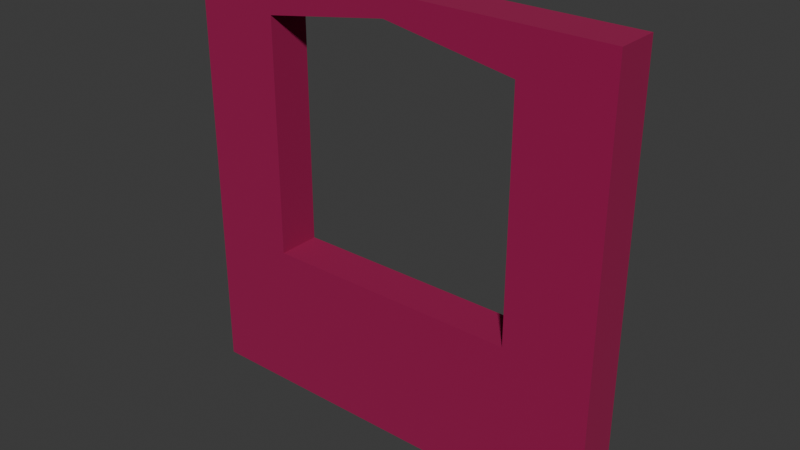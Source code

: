 # Source: wood_window.blend  (saved by Blender 5.1.29; exported with 4.5.12 LTS)
import bpy
from mathutils import Matrix  # noqa: F401  (used for matrix-valued properties, if any)

bpy.ops.wm.read_factory_settings(use_empty=True)
scene = bpy.context.scene
scene.name = 'Scene'

# ---- collections
col_collection = bpy.data.collections.new('Collection'); scene.collection.children.link(col_collection)

# ---- images (referenced by path relative to the original .blend; pixels are not part of the script)
import os
ASSET_DIR = os.environ.get("B2B_ASSET_DIR", "")  # directory of the original .blend (textures are referenced by path, not embedded)
HERE = os.path.dirname(os.path.abspath(__file__))  # packed textures are extracted next to this script under _unpacked/

def load_image(name, relpath, width, height, colorspace="sRGB"):
    """Load a texture the original file referenced (path relative to the .blend, or extracted next to this script)."""
    p = next((c for c in (os.path.join(HERE, relpath), os.path.join(ASSET_DIR, relpath)) if relpath and os.path.exists(c)), "")
    if p:
        img = bpy.data.images.load(p, check_existing=True)
        img.name = name
    else:  # same state as the original file: an image datablock whose file is absent (Cycles renders it pink)
        img = bpy.data.images.new(name, width, height)
        img.source = "FILE"
        img.filepath = "//" + (relpath or name)
    img.colorspace_settings.name = colorspace
    return img
img_wood_diffuse_png = load_image('wood_diffuse.png', 'wood_diffuse.png', 1024, 1024, 'sRGB')

# ---- materials (node trees are filled in below, after node groups)
mat_material = bpy.data.materials.new('Material')

# ---- material node trees
mat_material.use_nodes = True; mat_material.node_tree.nodes.clear()
_N = mat_material.node_tree.nodes; _L = mat_material.node_tree.links
n0 = _N.new('ShaderNodeBsdfPrincipled'); n0.name = 'Principled BSDF'; n0.location = (-200, 100)
n0.inputs[2].default_value = 1.0
n1 = _N.new('ShaderNodeOutputMaterial'); n1.name = 'Material Output'; n1.location = (200, 100)
n2 = _N.new('ShaderNodeTexImage'); n2.name = 'Image Texture'; n2.location = (-632, 111)
n2.image = img_wood_diffuse_png
n3 = _N.new('ShaderNodeRGB'); n3.name = 'Color'; n3.location = (-552, -192)
n3.outputs[0].default_value = (0.3231, 0.2051, 0.07036, 1.0)
n4 = _N.new('ShaderNodeMix'); n4.name = 'Mix'; n4.location = (-366, -25)
n4.data_type = 'RGBA'
n4.blend_type = 'MULTIPLY'
n4.inputs[0].default_value = 1.0
_L.new(n0.outputs[0], n1.inputs[0])
_L.new(n2.outputs[0], n4.inputs[6])
_L.new(n3.outputs[0], n4.inputs[7])
_L.new(n4.outputs[2], n0.inputs[0])
n1.is_active_output = True

# ---- world
world_world = bpy.data.worlds.new('World'); scene.world = world_world
world_world.use_nodes = True; world_world.node_tree.nodes.clear()
_N = world_world.node_tree.nodes; _L = world_world.node_tree.links
n0 = _N.new('ShaderNodeOutputWorld'); n0.name = 'World Output'; n0.location = (200, 100)
n1 = _N.new('ShaderNodeBackground'); n1.name = 'Background'; n1.location = (-200, 100)
n1.inputs[0].default_value = (0.05088, 0.05088, 0.05088, 1.0)
_L.new(n1.outputs[0], n0.inputs[0])
n0.is_active_output = True
world_world.color = (0.05088, 0.05088, 0.05088)
world_world.sun_shadow_jitter_overblur = 0.0

# ---- meshes
me_cube = bpy.data.meshes.new('Cube')
me_cube.from_pydata([(-0.5, -0.55, 0.0), (-0.5, -0.45, 0.0), (0.5, -0.45, 0.0), (0.5, -0.55, 0.0), (-0.5, -0.55, 1.0), (-0.5, -0.45, 1.0), (0.5, -0.55, 1.0), (0.5, -0.45, 1.0), (0.3, -0.55, 0.35), (-0.3, -0.55, 0.35), (0.3, -0.45, 0.35), (-0.3, -0.45, 0.35), (0.3, -0.55, 0.9), (-0.3, -0.55, 0.9), (0.3, -0.45, 0.9), (-0.3, -0.45, 0.9), (0.0, -0.55, 0.95), (0.0, -0.45, 0.95), (-5.96e-08, -0.55, 1.0), (-5.96e-08, -0.45, 1.0)], [], [(0, 4, 5, 1), (0, 9, 13, 4), (19, 18, 6, 7), (2, 10, 14, 7), (3, 8, 9, 0), (9, 8, 10, 11), (2, 7, 6, 3), (11, 15, 13, 9), (17, 14, 12, 16), (10, 8, 12, 14), (8, 3, 6, 12), (11, 1, 5, 15), (10, 2, 1, 11), (1, 2, 3, 0), (16, 12, 6, 18), (17, 19, 7, 14), (15, 5, 19, 17), (13, 16, 18, 4), (15, 17, 16, 13), (5, 4, 18, 19)])
_uv = me_cube.uv_layers.new(name='UVMap')
_uv.uv.foreach_set('vector', [0.375, 0.0, 0.625, 0.0, 0.625, 0.25, 0.375, 0.25, 0.375, 1.0, 0.6208, 0.9722, 0.6208, 0.9722, 0.625, 1.0, 0.6187, 0.2917, 0.6187, 0.4583, 0.6125, 0.9167, 0.6125, 0.3333, 0.375, 0.3333, 0.6167, 0.3056, 0.6167, 0.3056, 0.6125, 0.3333, 0.375, 0.9167, 0.6167, 0.9444, 0.6208, 0.9722, 0.375, 1.0, 0.6208, 0.9722, 0.6167, 0.9444, 0.6167, 0.3056, 0.6208, 0.2778, 0.2083, 0.5, 0.6125, 0.3333, 0.6125, 0.9167, 0.375, 0.9167, 0.6208, 0.2778, 0.6208, 0.2778, 0.6208, 0.9722, 0.6208, 0.9722, 0.6187, 0.2917, 0.6167, 0.3056, 0.6167, 0.9444, 0.6187, 0.9583, 0.6167, 0.3056, 0.6167, 0.9444, 0.6167, 0.9444, 0.6167, 0.3056, 0.6167, 0.9444, 0.375, 0.9167, 0.6125, 0.9167, 0.6167, 0.9444, 0.6208, 0.2778, 0.375, 0.25, 0.625, 0.25, 0.6208, 0.2778, 0.6167, 0.3056, 0.375, 0.3333, 0.375, 0.25, 0.6208, 0.2778, 0.125, 0.5, 0.2083, 0.5, 0.2083, 0.75, 0.125, 0.75, 0.6187, 0.9583, 0.6167, 0.9444, 0.6125, 0.9167, 0.6187, 0.4583, 0.6187, 0.2917, 0.6187, 0.2917, 0.6125, 0.3333, 0.6167, 0.3056, 0.6208, 0.2778, 0.625, 0.25, 0.6187, 0.2917, 0.6187, 0.2917, 0.6208, 0.9722, 0.6187, 0.9583, 0.6187, 0.4583, 0.625, 0.0, 0.6208, 0.2778, 0.6187, 0.2917, 0.6187, 0.9583, 0.6208, 0.9722, 0.625, 0.25, 0.625, 0.0, 0.6187, 0.4583, 0.6187, 0.2917])
me_cube.materials.append(mat_material)
me_cube.update()

# ---- objects
ob_cube = bpy.data.objects.new('Cube', me_cube)

# ---- transforms, parenting, visibility, modifiers, constraints
ob_cube.location = (0.0, 0.0, 0.0)

# ---- collection membership
col_collection.objects.link(ob_cube)

# ---- scene / render settings (as saved in the file)
scene.frame_start = 1; scene.frame_end = 250; scene.frame_set(1)
scene.render.engine = 'BLENDER_EEVEE_NEXT'
scene.render.bake_bias = 0.0
scene.render.bake_samples = 0
bpy.context.view_layer.update()

# ---- added for rendering (the .blend has no active camera and no usable light): camera, sun
cam_auto = bpy.data.cameras.new('AutoCamera')
cam_auto.lens = 50.0
cam_auto.sensor_width = 36.0
cam_auto.clip_end = 1000.0
ob_auto_camera = bpy.data.objects.new('AutoCamera', cam_auto)
scene.collection.objects.link(ob_auto_camera)
ob_auto_camera.location = (1.31173, -2.07408, 1.54939)
ob_auto_camera.rotation_euler = (1.09748, -7.21219e-08, 0.694738)
scene.camera = ob_auto_camera
light_auto_sun = bpy.data.lights.new('AutoSun', 'SUN')
light_auto_sun.energy = 3.0
light_auto_sun.angle = 0.0523599
ob_auto_sun = bpy.data.objects.new('AutoSun', light_auto_sun)
scene.collection.objects.link(ob_auto_sun)
ob_auto_sun.rotation_euler = (0.872665, 0.174533, 0.523599)
bpy.context.view_layer.update()

